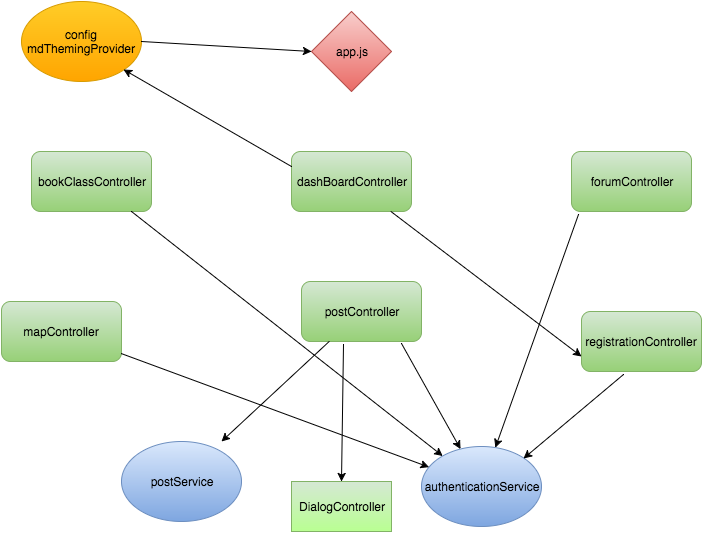

The diagram above was exported from draw.io. Its source (the exported page's mxGraphModel, read from the mxfile embedded in the PNG):
<mxGraphModel dx="1434" dy="754" grid="1" gridSize="10" guides="1" tooltips="1" connect="1" arrows="1" fold="1" page="1" pageScale="1" pageWidth="826" pageHeight="1169" background="#ffffff" math="0">
  <root>
    <mxCell id="0" />
    <mxCell id="1" parent="0" />
    <mxCell id="33943f6afe3a5239-1" value="bookClassController" style="rounded=1;whiteSpace=wrap;html=1;plain-green" vertex="1" parent="1">
      <mxGeometry x="70" y="210" width="120" height="60" as="geometry" />
    </mxCell>
    <mxCell id="33943f6afe3a5239-2" value="dashBoardController" style="rounded=1;whiteSpace=wrap;html=1;plain-green" vertex="1" parent="1">
      <mxGeometry x="330" y="210" width="120" height="60" as="geometry" />
    </mxCell>
    <mxCell id="33943f6afe3a5239-3" value="forumController" style="rounded=1;whiteSpace=wrap;html=1;plain-green" vertex="1" parent="1">
      <mxGeometry x="610" y="210" width="120" height="60" as="geometry" />
    </mxCell>
    <mxCell id="33943f6afe3a5239-4" value="app.js" style="rhombus;whiteSpace=wrap;html=1;plain-red" vertex="1" parent="1">
      <mxGeometry x="350" y="70" width="80" height="80" as="geometry" />
    </mxCell>
    <mxCell id="33943f6afe3a5239-5" value="mapController" style="rounded=1;whiteSpace=wrap;html=1;plain-green" vertex="1" parent="1">
      <mxGeometry x="40" y="360" width="120" height="60" as="geometry" />
    </mxCell>
    <mxCell id="33943f6afe3a5239-6" value="postController" style="rounded=1;whiteSpace=wrap;html=1;plain-green" vertex="1" parent="1">
      <mxGeometry x="340" y="340" width="120" height="60" as="geometry" />
    </mxCell>
    <mxCell id="33943f6afe3a5239-7" value="registrationController" style="rounded=1;whiteSpace=wrap;html=1;plain-green" vertex="1" parent="1">
      <mxGeometry x="620" y="370" width="120" height="60" as="geometry" />
    </mxCell>
    <mxCell id="33943f6afe3a5239-8" value="postService" style="ellipse;whiteSpace=wrap;html=1;plain-blue" vertex="1" parent="1">
      <mxGeometry x="160" y="500" width="120" height="80" as="geometry" />
    </mxCell>
    <mxCell id="33943f6afe3a5239-9" value="authenticationService" style="ellipse;whiteSpace=wrap;html=1;plain-blue" vertex="1" parent="1">
      <mxGeometry x="460" y="505" width="120" height="80" as="geometry" />
    </mxCell>
    <mxCell id="33943f6afe3a5239-11" value="" style="endArrow=classic;html=1;entryX=1;entryY=0;exitX=0.35;exitY=1.05;exitPerimeter=0;" edge="1" parent="1" source="33943f6afe3a5239-7" target="33943f6afe3a5239-9">
      <mxGeometry width="50" height="50" relative="1" as="geometry">
        <mxPoint x="630" y="460" as="sourcePoint" />
        <mxPoint x="650" y="450" as="targetPoint" />
      </mxGeometry>
    </mxCell>
    <mxCell id="33943f6afe3a5239-13" value="" style="endArrow=classic;html=1;entryX=0;entryY=0.75;" edge="1" parent="1" source="33943f6afe3a5239-2" target="33943f6afe3a5239-7">
      <mxGeometry width="50" height="50" relative="1" as="geometry">
        <mxPoint x="430" y="340" as="sourcePoint" />
        <mxPoint x="480" y="290" as="targetPoint" />
      </mxGeometry>
    </mxCell>
    <mxCell id="33943f6afe3a5239-14" value="" style="endArrow=classic;html=1;" edge="1" parent="1" source="33943f6afe3a5239-6">
      <mxGeometry width="50" height="50" relative="1" as="geometry">
        <mxPoint x="310" y="510" as="sourcePoint" />
        <mxPoint x="260" y="500" as="targetPoint" />
      </mxGeometry>
    </mxCell>
    <mxCell id="a96f08a3971aa5a-1" value="" style="endArrow=classic;html=1;" edge="1" parent="1" source="33943f6afe3a5239-5" target="33943f6afe3a5239-9">
      <mxGeometry width="50" height="50" relative="1" as="geometry">
        <mxPoint x="160" y="440" as="sourcePoint" />
        <mxPoint x="210" y="390" as="targetPoint" />
      </mxGeometry>
    </mxCell>
    <mxCell id="a96f08a3971aa5a-2" value="" style="endArrow=classic;html=1;exitX=0.058;exitY=1.05;exitPerimeter=0;" edge="1" parent="1" source="33943f6afe3a5239-3" target="33943f6afe3a5239-9">
      <mxGeometry width="50" height="50" relative="1" as="geometry">
        <mxPoint x="590" y="320" as="sourcePoint" />
        <mxPoint x="640" y="270" as="targetPoint" />
      </mxGeometry>
    </mxCell>
    <mxCell id="a96f08a3971aa5a-3" value="" style="endArrow=classic;html=1;exitX=0.833;exitY=1;exitPerimeter=0;" edge="1" parent="1" source="33943f6afe3a5239-1" target="33943f6afe3a5239-9">
      <mxGeometry width="50" height="50" relative="1" as="geometry">
        <mxPoint x="180" y="320" as="sourcePoint" />
        <mxPoint x="230" y="270" as="targetPoint" />
      </mxGeometry>
    </mxCell>
    <mxCell id="a96f08a3971aa5a-4" value="" style="endArrow=classic;html=1;exitX=0.833;exitY=1.033;exitPerimeter=0;" edge="1" parent="1" source="33943f6afe3a5239-6" target="33943f6afe3a5239-9">
      <mxGeometry width="50" height="50" relative="1" as="geometry">
        <mxPoint x="410" y="450" as="sourcePoint" />
        <mxPoint x="460" y="400" as="targetPoint" />
      </mxGeometry>
    </mxCell>
    <mxCell id="a96f08a3971aa5a-5" value="DialogController" style="whiteSpace=wrap;html=1;plain-green;gradientColor=#B9FF92;" vertex="1" parent="1">
      <mxGeometry x="330" y="540" width="100" height="50" as="geometry" />
    </mxCell>
    <mxCell id="a96f08a3971aa5a-6" style="edgeStyle=orthogonalEdgeStyle;rounded=0;html=1;exitX=0;exitY=0.75;entryX=0;entryY=0.75;jettySize=auto;orthogonalLoop=1;" edge="1" parent="1" source="a96f08a3971aa5a-5" target="a96f08a3971aa5a-5">
      <mxGeometry relative="1" as="geometry" />
    </mxCell>
    <mxCell id="a96f08a3971aa5a-8" value="" style="endArrow=classic;html=1;exitX=0.35;exitY=1.05;exitPerimeter=0;entryX=0.5;entryY=0;" edge="1" parent="1" source="33943f6afe3a5239-6" target="a96f08a3971aa5a-5">
      <mxGeometry width="50" height="50" relative="1" as="geometry">
        <mxPoint x="360" y="480" as="sourcePoint" />
        <mxPoint x="410" y="430" as="targetPoint" />
      </mxGeometry>
    </mxCell>
    <mxCell id="a96f08a3971aa5a-10" value="config mdThemingProvider" style="ellipse;whiteSpace=wrap;html=1;plain-orange" vertex="1" parent="1">
      <mxGeometry x="60" y="60" width="120" height="80" as="geometry" />
    </mxCell>
    <mxCell id="a96f08a3971aa5a-11" value="" style="endArrow=classic;html=1;entryX=0;entryY=0.5;exitX=1;exitY=0.5;" edge="1" parent="1" source="a96f08a3971aa5a-10" target="33943f6afe3a5239-4">
      <mxGeometry width="50" height="50" relative="1" as="geometry">
        <mxPoint x="190" y="100" as="sourcePoint" />
        <mxPoint x="240" y="90" as="targetPoint" />
      </mxGeometry>
    </mxCell>
    <mxCell id="a96f08a3971aa5a-12" value="" style="endArrow=classic;html=1;exitX=0;exitY=0.25;entryX=1;entryY=1;" edge="1" parent="1" source="33943f6afe3a5239-2" target="a96f08a3971aa5a-10">
      <mxGeometry width="50" height="50" relative="1" as="geometry">
        <mxPoint x="270" y="230" as="sourcePoint" />
        <mxPoint x="320" y="180" as="targetPoint" />
      </mxGeometry>
    </mxCell>
  </root>
</mxGraphModel>